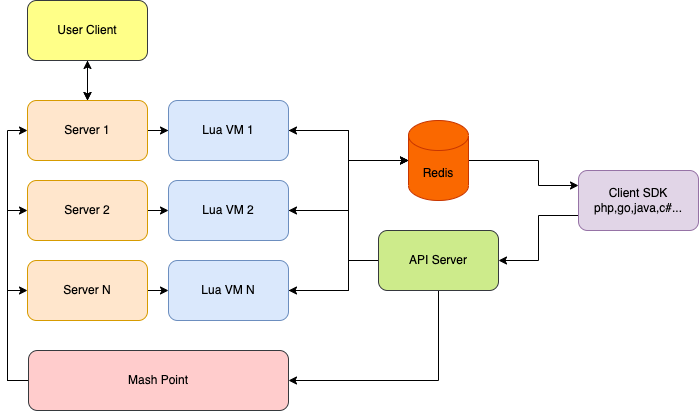

The diagram above was exported from draw.io. Its source (the exported page's mxGraphModel, read from the mxfile embedded in the PNG):
<mxGraphModel dx="1426" dy="747" grid="1" gridSize="10" guides="1" tooltips="1" connect="1" arrows="1" fold="1" page="1" pageScale="1" pageWidth="827" pageHeight="1169" math="0" shadow="0">
  <root>
    <mxCell id="0" />
    <mxCell id="1" parent="0" />
    <mxCell id="3WEi0HYEtHAem8nGTcju-12" style="edgeStyle=orthogonalEdgeStyle;rounded=0;orthogonalLoop=1;jettySize=auto;html=1;exitX=1;exitY=0.5;exitDx=0;exitDy=0;" parent="1" source="3WEi0HYEtHAem8nGTcju-4" target="3WEi0HYEtHAem8nGTcju-5" edge="1">
      <mxGeometry relative="1" as="geometry" />
    </mxCell>
    <mxCell id="3WEi0HYEtHAem8nGTcju-35" style="edgeStyle=orthogonalEdgeStyle;rounded=0;orthogonalLoop=1;jettySize=auto;html=1;" parent="1" source="3WEi0HYEtHAem8nGTcju-4" edge="1">
      <mxGeometry relative="1" as="geometry">
        <mxPoint x="159" y="150" as="targetPoint" />
      </mxGeometry>
    </mxCell>
    <mxCell id="3WEi0HYEtHAem8nGTcju-37" style="edgeStyle=orthogonalEdgeStyle;rounded=0;orthogonalLoop=1;jettySize=auto;html=1;entryX=0.5;entryY=1;entryDx=0;entryDy=0;" parent="1" source="3WEi0HYEtHAem8nGTcju-4" target="3WEi0HYEtHAem8nGTcju-33" edge="1">
      <mxGeometry relative="1" as="geometry" />
    </mxCell>
    <mxCell id="3WEi0HYEtHAem8nGTcju-4" value="Server 1" style="rounded=1;whiteSpace=wrap;html=1;fillColor=#ffe6cc;strokeColor=#d79b00;" parent="1" vertex="1">
      <mxGeometry x="99" y="210" width="120" height="60" as="geometry" />
    </mxCell>
    <mxCell id="3WEi0HYEtHAem8nGTcju-20" style="edgeStyle=orthogonalEdgeStyle;rounded=0;orthogonalLoop=1;jettySize=auto;html=1;entryX=0;entryY=0.5;entryDx=0;entryDy=0;entryPerimeter=0;" parent="1" source="3WEi0HYEtHAem8nGTcju-5" target="3WEi0HYEtHAem8nGTcju-18" edge="1">
      <mxGeometry relative="1" as="geometry" />
    </mxCell>
    <mxCell id="3WEi0HYEtHAem8nGTcju-5" value="Lua VM 1" style="rounded=1;whiteSpace=wrap;html=1;fillColor=#dae8fc;strokeColor=#6c8ebf;" parent="1" vertex="1">
      <mxGeometry x="240" y="210" width="120" height="60" as="geometry" />
    </mxCell>
    <mxCell id="3WEi0HYEtHAem8nGTcju-13" style="edgeStyle=orthogonalEdgeStyle;rounded=0;orthogonalLoop=1;jettySize=auto;html=1;exitX=1;exitY=0.5;exitDx=0;exitDy=0;entryX=0;entryY=0.5;entryDx=0;entryDy=0;" parent="1" source="3WEi0HYEtHAem8nGTcju-6" target="3WEi0HYEtHAem8nGTcju-7" edge="1">
      <mxGeometry relative="1" as="geometry" />
    </mxCell>
    <mxCell id="3WEi0HYEtHAem8nGTcju-6" value="Server 2" style="rounded=1;whiteSpace=wrap;html=1;fillColor=#ffe6cc;strokeColor=#d79b00;" parent="1" vertex="1">
      <mxGeometry x="99" y="290" width="120" height="60" as="geometry" />
    </mxCell>
    <mxCell id="3WEi0HYEtHAem8nGTcju-21" style="edgeStyle=orthogonalEdgeStyle;rounded=0;orthogonalLoop=1;jettySize=auto;html=1;entryX=0;entryY=0.5;entryDx=0;entryDy=0;entryPerimeter=0;" parent="1" source="3WEi0HYEtHAem8nGTcju-7" target="3WEi0HYEtHAem8nGTcju-18" edge="1">
      <mxGeometry relative="1" as="geometry" />
    </mxCell>
    <mxCell id="3WEi0HYEtHAem8nGTcju-7" value="Lua VM 2" style="rounded=1;whiteSpace=wrap;html=1;fillColor=#dae8fc;strokeColor=#6c8ebf;" parent="1" vertex="1">
      <mxGeometry x="240" y="290" width="120" height="60" as="geometry" />
    </mxCell>
    <mxCell id="3WEi0HYEtHAem8nGTcju-25" style="edgeStyle=orthogonalEdgeStyle;rounded=0;orthogonalLoop=1;jettySize=auto;html=1;entryX=1;entryY=0.5;entryDx=0;entryDy=0;exitX=0.5;exitY=1;exitDx=0;exitDy=0;" parent="1" source="3WEi0HYEtHAem8nGTcju-8" target="3WEi0HYEtHAem8nGTcju-9" edge="1">
      <mxGeometry relative="1" as="geometry">
        <Array as="points">
          <mxPoint x="510" y="490" />
        </Array>
      </mxGeometry>
    </mxCell>
    <mxCell id="Prgg5dDdW1OiTCZVPZDH-2" style="edgeStyle=orthogonalEdgeStyle;rounded=0;orthogonalLoop=1;jettySize=auto;html=1;exitX=0;exitY=0.75;exitDx=0;exitDy=0;" edge="1" parent="1" source="3WEi0HYEtHAem8nGTcju-26" target="3WEi0HYEtHAem8nGTcju-8">
      <mxGeometry relative="1" as="geometry" />
    </mxCell>
    <mxCell id="Prgg5dDdW1OiTCZVPZDH-6" style="edgeStyle=orthogonalEdgeStyle;rounded=0;orthogonalLoop=1;jettySize=auto;html=1;entryX=1;entryY=0.5;entryDx=0;entryDy=0;" edge="1" parent="1" source="3WEi0HYEtHAem8nGTcju-8" target="3WEi0HYEtHAem8nGTcju-5">
      <mxGeometry relative="1" as="geometry">
        <Array as="points">
          <mxPoint x="420" y="370" />
          <mxPoint x="420" y="240" />
        </Array>
      </mxGeometry>
    </mxCell>
    <mxCell id="Prgg5dDdW1OiTCZVPZDH-7" style="edgeStyle=orthogonalEdgeStyle;rounded=0;orthogonalLoop=1;jettySize=auto;html=1;entryX=1;entryY=0.5;entryDx=0;entryDy=0;" edge="1" parent="1" source="3WEi0HYEtHAem8nGTcju-8" target="3WEi0HYEtHAem8nGTcju-7">
      <mxGeometry relative="1" as="geometry">
        <Array as="points">
          <mxPoint x="420" y="370" />
          <mxPoint x="420" y="320" />
        </Array>
      </mxGeometry>
    </mxCell>
    <mxCell id="Prgg5dDdW1OiTCZVPZDH-8" style="edgeStyle=orthogonalEdgeStyle;rounded=0;orthogonalLoop=1;jettySize=auto;html=1;entryX=1;entryY=0.5;entryDx=0;entryDy=0;" edge="1" parent="1" source="3WEi0HYEtHAem8nGTcju-8" target="3WEi0HYEtHAem8nGTcju-11">
      <mxGeometry relative="1" as="geometry">
        <Array as="points">
          <mxPoint x="420" y="370" />
          <mxPoint x="420" y="400" />
        </Array>
      </mxGeometry>
    </mxCell>
    <mxCell id="3WEi0HYEtHAem8nGTcju-8" value="API Server" style="rounded=1;whiteSpace=wrap;html=1;fillColor=#cdeb8b;strokeColor=#36393d;" parent="1" vertex="1">
      <mxGeometry x="450" y="340" width="120" height="60" as="geometry" />
    </mxCell>
    <mxCell id="3WEi0HYEtHAem8nGTcju-30" style="edgeStyle=orthogonalEdgeStyle;rounded=0;orthogonalLoop=1;jettySize=auto;html=1;entryX=0;entryY=0.5;entryDx=0;entryDy=0;" parent="1" source="3WEi0HYEtHAem8nGTcju-9" target="3WEi0HYEtHAem8nGTcju-4" edge="1">
      <mxGeometry relative="1" as="geometry">
        <mxPoint x="70" y="260" as="targetPoint" />
        <Array as="points">
          <mxPoint x="79" y="490" />
          <mxPoint x="79" y="240" />
        </Array>
      </mxGeometry>
    </mxCell>
    <mxCell id="3WEi0HYEtHAem8nGTcju-31" style="edgeStyle=orthogonalEdgeStyle;rounded=0;orthogonalLoop=1;jettySize=auto;html=1;entryX=0;entryY=0.5;entryDx=0;entryDy=0;" parent="1" source="3WEi0HYEtHAem8nGTcju-9" target="3WEi0HYEtHAem8nGTcju-6" edge="1">
      <mxGeometry relative="1" as="geometry">
        <Array as="points">
          <mxPoint x="79" y="490" />
          <mxPoint x="79" y="320" />
        </Array>
      </mxGeometry>
    </mxCell>
    <mxCell id="3WEi0HYEtHAem8nGTcju-32" style="edgeStyle=orthogonalEdgeStyle;rounded=0;orthogonalLoop=1;jettySize=auto;html=1;entryX=0;entryY=0.5;entryDx=0;entryDy=0;" parent="1" source="3WEi0HYEtHAem8nGTcju-9" target="3WEi0HYEtHAem8nGTcju-10" edge="1">
      <mxGeometry relative="1" as="geometry">
        <Array as="points">
          <mxPoint x="79" y="490" />
          <mxPoint x="79" y="400" />
        </Array>
      </mxGeometry>
    </mxCell>
    <mxCell id="3WEi0HYEtHAem8nGTcju-9" value="Mash Point" style="rounded=1;whiteSpace=wrap;html=1;fillColor=#ffcccc;strokeColor=#36393d;" parent="1" vertex="1">
      <mxGeometry x="100" y="460" width="260" height="60" as="geometry" />
    </mxCell>
    <mxCell id="3WEi0HYEtHAem8nGTcju-14" style="edgeStyle=orthogonalEdgeStyle;rounded=0;orthogonalLoop=1;jettySize=auto;html=1;exitX=1;exitY=0.5;exitDx=0;exitDy=0;entryX=0;entryY=0.5;entryDx=0;entryDy=0;" parent="1" source="3WEi0HYEtHAem8nGTcju-10" target="3WEi0HYEtHAem8nGTcju-11" edge="1">
      <mxGeometry relative="1" as="geometry" />
    </mxCell>
    <mxCell id="3WEi0HYEtHAem8nGTcju-10" value="Server N" style="rounded=1;whiteSpace=wrap;html=1;fillColor=#ffe6cc;strokeColor=#d79b00;" parent="1" vertex="1">
      <mxGeometry x="99" y="370" width="120" height="60" as="geometry" />
    </mxCell>
    <mxCell id="3WEi0HYEtHAem8nGTcju-22" style="edgeStyle=orthogonalEdgeStyle;rounded=0;orthogonalLoop=1;jettySize=auto;html=1;entryX=0;entryY=0.5;entryDx=0;entryDy=0;entryPerimeter=0;" parent="1" source="3WEi0HYEtHAem8nGTcju-11" target="3WEi0HYEtHAem8nGTcju-18" edge="1">
      <mxGeometry relative="1" as="geometry">
        <mxPoint x="439" y="370" as="targetPoint" />
      </mxGeometry>
    </mxCell>
    <mxCell id="3WEi0HYEtHAem8nGTcju-11" value="Lua VM N" style="rounded=1;whiteSpace=wrap;html=1;fillColor=#dae8fc;strokeColor=#6c8ebf;" parent="1" vertex="1">
      <mxGeometry x="240" y="370" width="120" height="60" as="geometry" />
    </mxCell>
    <mxCell id="Prgg5dDdW1OiTCZVPZDH-5" style="edgeStyle=orthogonalEdgeStyle;rounded=0;orthogonalLoop=1;jettySize=auto;html=1;entryX=0;entryY=0.25;entryDx=0;entryDy=0;" edge="1" parent="1" source="3WEi0HYEtHAem8nGTcju-18" target="3WEi0HYEtHAem8nGTcju-26">
      <mxGeometry relative="1" as="geometry">
        <Array as="points">
          <mxPoint x="610" y="270" />
          <mxPoint x="610" y="295" />
        </Array>
      </mxGeometry>
    </mxCell>
    <mxCell id="3WEi0HYEtHAem8nGTcju-18" value="Redis" style="shape=cylinder3;whiteSpace=wrap;html=1;boundedLbl=1;backgroundOutline=1;size=15;fillColor=#fa6800;fontColor=#000000;strokeColor=#C73500;" parent="1" vertex="1">
      <mxGeometry x="480" y="230" width="60" height="80" as="geometry" />
    </mxCell>
    <mxCell id="3WEi0HYEtHAem8nGTcju-26" value="Client SDK&lt;br&gt;php,go,java,c#..." style="rounded=1;whiteSpace=wrap;html=1;fillColor=#e1d5e7;strokeColor=#9673a6;" parent="1" vertex="1">
      <mxGeometry x="650" y="280" width="120" height="60" as="geometry" />
    </mxCell>
    <mxCell id="3WEi0HYEtHAem8nGTcju-34" style="edgeStyle=orthogonalEdgeStyle;rounded=0;orthogonalLoop=1;jettySize=auto;html=1;entryX=0.5;entryY=0;entryDx=0;entryDy=0;" parent="1" source="3WEi0HYEtHAem8nGTcju-33" target="3WEi0HYEtHAem8nGTcju-4" edge="1">
      <mxGeometry relative="1" as="geometry" />
    </mxCell>
    <mxCell id="3WEi0HYEtHAem8nGTcju-36" value="" style="edgeStyle=orthogonalEdgeStyle;rounded=0;orthogonalLoop=1;jettySize=auto;html=1;exitX=0.5;exitY=1;exitDx=0;exitDy=0;" parent="1" source="3WEi0HYEtHAem8nGTcju-33" target="3WEi0HYEtHAem8nGTcju-4" edge="1">
      <mxGeometry relative="1" as="geometry">
        <mxPoint x="159" y="160" as="sourcePoint" />
      </mxGeometry>
    </mxCell>
    <mxCell id="3WEi0HYEtHAem8nGTcju-33" value="User Client" style="rounded=1;whiteSpace=wrap;html=1;fillColor=#ffff88;strokeColor=#36393d;" parent="1" vertex="1">
      <mxGeometry x="99" y="110" width="120" height="60" as="geometry" />
    </mxCell>
  </root>
</mxGraphModel>